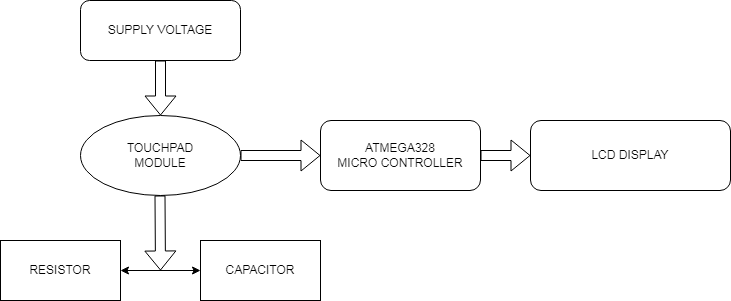

The diagram above was exported from draw.io. Its source (the exported page's mxGraphModel, read from the mxfile embedded in the PNG):
<mxGraphModel dx="868" dy="482" grid="1" gridSize="10" guides="1" tooltips="1" connect="1" arrows="1" fold="1" page="1" pageScale="1" pageWidth="1654" pageHeight="2336" math="0" shadow="0">
  <root>
    <mxCell id="0" />
    <mxCell id="1" parent="0" />
    <mxCell id="pmfld5DlmXyb0ACX5jgP-1" value="SUPPLY VOLTAGE" style="rounded=1;whiteSpace=wrap;html=1;" vertex="1" parent="1">
      <mxGeometry x="200" y="40" width="160" height="60" as="geometry" />
    </mxCell>
    <mxCell id="pmfld5DlmXyb0ACX5jgP-2" value="TOUCHPAD&lt;br&gt;MODULE" style="ellipse;whiteSpace=wrap;html=1;" vertex="1" parent="1">
      <mxGeometry x="200" y="155" width="160" height="80" as="geometry" />
    </mxCell>
    <mxCell id="pmfld5DlmXyb0ACX5jgP-3" value="CAPACITOR" style="rounded=0;whiteSpace=wrap;html=1;" vertex="1" parent="1">
      <mxGeometry x="320" y="280" width="120" height="60" as="geometry" />
    </mxCell>
    <mxCell id="pmfld5DlmXyb0ACX5jgP-4" value="RESISTOR" style="rounded=0;whiteSpace=wrap;html=1;" vertex="1" parent="1">
      <mxGeometry x="120" y="280" width="120" height="60" as="geometry" />
    </mxCell>
    <mxCell id="pmfld5DlmXyb0ACX5jgP-5" value="LCD DISPLAY" style="rounded=1;whiteSpace=wrap;html=1;" vertex="1" parent="1">
      <mxGeometry x="650" y="160" width="200" height="70" as="geometry" />
    </mxCell>
    <mxCell id="pmfld5DlmXyb0ACX5jgP-6" value="ATMEGA328&lt;br&gt;MICRO CONTROLLER" style="rounded=1;whiteSpace=wrap;html=1;" vertex="1" parent="1">
      <mxGeometry x="440" y="160" width="160" height="70" as="geometry" />
    </mxCell>
    <mxCell id="pmfld5DlmXyb0ACX5jgP-7" value="" style="shape=flexArrow;endArrow=classic;html=1;rounded=0;exitX=1;exitY=0.5;exitDx=0;exitDy=0;entryX=0;entryY=0.5;entryDx=0;entryDy=0;" edge="1" parent="1" source="pmfld5DlmXyb0ACX5jgP-2" target="pmfld5DlmXyb0ACX5jgP-6">
      <mxGeometry width="50" height="50" relative="1" as="geometry">
        <mxPoint x="420" y="280" as="sourcePoint" />
        <mxPoint x="470" y="230" as="targetPoint" />
      </mxGeometry>
    </mxCell>
    <mxCell id="pmfld5DlmXyb0ACX5jgP-8" value="" style="shape=flexArrow;endArrow=classic;html=1;rounded=0;exitX=1;exitY=0.5;exitDx=0;exitDy=0;entryX=0;entryY=0.5;entryDx=0;entryDy=0;" edge="1" parent="1" source="pmfld5DlmXyb0ACX5jgP-6" target="pmfld5DlmXyb0ACX5jgP-5">
      <mxGeometry width="50" height="50" relative="1" as="geometry">
        <mxPoint x="420" y="280" as="sourcePoint" />
        <mxPoint x="470" y="230" as="targetPoint" />
      </mxGeometry>
    </mxCell>
    <mxCell id="pmfld5DlmXyb0ACX5jgP-9" value="" style="shape=flexArrow;endArrow=classic;html=1;rounded=0;exitX=0.5;exitY=1;exitDx=0;exitDy=0;entryX=0.5;entryY=0;entryDx=0;entryDy=0;" edge="1" parent="1" source="pmfld5DlmXyb0ACX5jgP-1" target="pmfld5DlmXyb0ACX5jgP-2">
      <mxGeometry width="50" height="50" relative="1" as="geometry">
        <mxPoint x="420" y="280" as="sourcePoint" />
        <mxPoint x="470" y="230" as="targetPoint" />
      </mxGeometry>
    </mxCell>
    <mxCell id="pmfld5DlmXyb0ACX5jgP-10" value="" style="shape=flexArrow;endArrow=classic;html=1;rounded=0;" edge="1" parent="1">
      <mxGeometry width="50" height="50" relative="1" as="geometry">
        <mxPoint x="279.5" y="235" as="sourcePoint" />
        <mxPoint x="280" y="310" as="targetPoint" />
      </mxGeometry>
    </mxCell>
    <mxCell id="pmfld5DlmXyb0ACX5jgP-12" value="" style="endArrow=classic;startArrow=classic;html=1;rounded=0;exitX=1;exitY=0.5;exitDx=0;exitDy=0;entryX=0;entryY=0.5;entryDx=0;entryDy=0;" edge="1" parent="1" source="pmfld5DlmXyb0ACX5jgP-4" target="pmfld5DlmXyb0ACX5jgP-3">
      <mxGeometry width="50" height="50" relative="1" as="geometry">
        <mxPoint x="420" y="280" as="sourcePoint" />
        <mxPoint x="470" y="230" as="targetPoint" />
      </mxGeometry>
    </mxCell>
  </root>
</mxGraphModel>